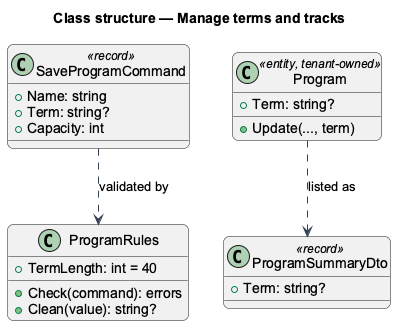

The diagram above was rendered by PlantUML. Its source (embedded in the PNG):
@startuml
skinparam backgroundColor #FFFFFF
skinparam shadowing false
skinparam roundcorner 12
skinparam defaultFontName Arial
skinparam ArrowColor #344054
title Class structure — Manage terms and tracks
class SaveProgramCommand <<record>> {
  +Name: string
  +Term: string?
  +Capacity: int
}
class ProgramRules {
  +TermLength: int = 40
  +Check(command): errors
  +Clean(value): string?
}
class Program <<entity, tenant-owned>> {
  +Term: string?
  +Update(..., term)
}
class ProgramSummaryDto <<record>> {
  +Term: string?
}
SaveProgramCommand ..> ProgramRules : validated by
Program ..> ProgramSummaryDto : listed as
@enduml